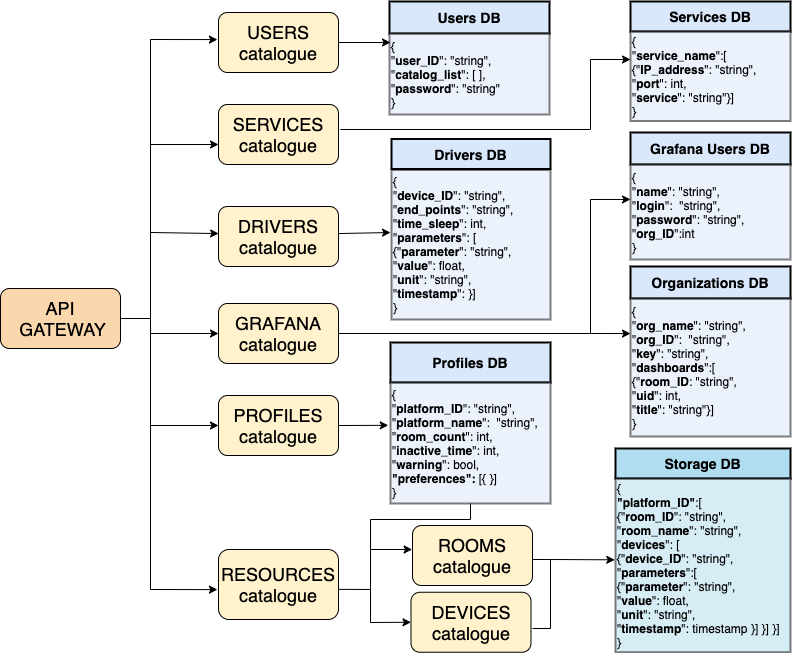

The diagram above was exported from draw.io. Its source (the exported page's mxGraphModel, read from the mxfile embedded in the PNG):
<mxGraphModel dx="461" dy="404" grid="1" gridSize="10" guides="1" tooltips="1" connect="1" arrows="1" fold="1" page="1" pageScale="1" pageWidth="1169" pageHeight="827" background="#ffffff" math="0" shadow="0">
  <root>
    <mxCell id="0" />
    <mxCell id="1" parent="0" />
    <mxCell id="qJwopqkPw-ZgJofDSxWy-1" value="&lt;font style=&quot;font-size: 18px&quot;&gt;API &amp;nbsp;GATEWAY&lt;/font&gt;" style="rounded=1;whiteSpace=wrap;html=1;fillColor=#fad7ac;" parent="1" vertex="1">
      <mxGeometry x="10" y="369" width="120" height="60" as="geometry" />
    </mxCell>
    <mxCell id="qJwopqkPw-ZgJofDSxWy-38" value="" style="endArrow=none;html=1;" parent="1" edge="1">
      <mxGeometry width="50" height="50" relative="1" as="geometry">
        <mxPoint x="160" y="670" as="sourcePoint" />
        <mxPoint x="160" y="120" as="targetPoint" />
      </mxGeometry>
    </mxCell>
    <mxCell id="qJwopqkPw-ZgJofDSxWy-39" value="" style="endArrow=classic;html=1;entryX=-0.009;entryY=0.468;entryDx=0;entryDy=0;entryPerimeter=0;" parent="1" edge="1">
      <mxGeometry width="50" height="50" relative="1" as="geometry">
        <mxPoint x="160" y="120" as="sourcePoint" />
        <mxPoint x="226.92000000000007" y="120.07999999999998" as="targetPoint" />
      </mxGeometry>
    </mxCell>
    <mxCell id="qJwopqkPw-ZgJofDSxWy-41" value="" style="endArrow=classic;html=1;entryX=0.001;entryY=0.451;entryDx=0;entryDy=0;entryPerimeter=0;" parent="1" target="gnopaFFPf9WRc7u9E_IU-34" edge="1">
      <mxGeometry width="50" height="50" relative="1" as="geometry">
        <mxPoint x="160" y="313" as="sourcePoint" />
        <mxPoint x="220" y="313" as="targetPoint" />
      </mxGeometry>
    </mxCell>
    <mxCell id="qJwopqkPw-ZgJofDSxWy-42" value="" style="endArrow=classic;html=1;entryX=0;entryY=0.5;entryDx=0;entryDy=0;" parent="1" target="qJwopqkPw-ZgJofDSxWy-47" edge="1">
      <mxGeometry width="50" height="50" relative="1" as="geometry">
        <mxPoint x="160" y="506" as="sourcePoint" />
        <mxPoint x="223.6400000000001" y="505.68000000000006" as="targetPoint" />
      </mxGeometry>
    </mxCell>
    <mxCell id="qJwopqkPw-ZgJofDSxWy-43" value="" style="endArrow=classic;html=1;elbow=vertical;entryX=-0.009;entryY=0.573;entryDx=0;entryDy=0;entryPerimeter=0;" parent="1" edge="1" target="qJwopqkPw-ZgJofDSxWy-48">
      <mxGeometry width="50" height="50" relative="1" as="geometry">
        <mxPoint x="160" y="670" as="sourcePoint" />
        <mxPoint x="230" y="669.99" as="targetPoint" />
      </mxGeometry>
    </mxCell>
    <mxCell id="qJwopqkPw-ZgJofDSxWy-44" value="" style="endArrow=none;html=1;exitX=1;exitY=0.5;exitDx=0;exitDy=0;" parent="1" source="qJwopqkPw-ZgJofDSxWy-1" edge="1">
      <mxGeometry width="50" height="50" relative="1" as="geometry">
        <mxPoint x="170" y="392" as="sourcePoint" />
        <mxPoint x="160" y="399" as="targetPoint" />
      </mxGeometry>
    </mxCell>
    <mxCell id="qJwopqkPw-ZgJofDSxWy-45" value="&lt;font style=&quot;font-size: 18px&quot;&gt;USERS&lt;br&gt;catalogue&lt;br&gt;&lt;/font&gt;" style="rounded=1;whiteSpace=wrap;html=1;fillColor=#fff2cc;" parent="1" vertex="1">
      <mxGeometry x="228" y="93" width="120" height="60" as="geometry" />
    </mxCell>
    <mxCell id="qJwopqkPw-ZgJofDSxWy-46" value="&lt;font style=&quot;font-size: 18px&quot;&gt;SERVICES&lt;br&gt;catalogue&lt;br&gt;&lt;/font&gt;" style="rounded=1;whiteSpace=wrap;html=1;fillColor=#fff2cc;" parent="1" vertex="1">
      <mxGeometry x="228" y="185" width="120" height="60" as="geometry" />
    </mxCell>
    <mxCell id="qJwopqkPw-ZgJofDSxWy-47" value="&lt;font style=&quot;font-size: 18px&quot;&gt;PROFILES&lt;br&gt;catalogue&lt;br&gt;&lt;/font&gt;" style="rounded=1;whiteSpace=wrap;html=1;fillColor=#fff2cc;" parent="1" vertex="1">
      <mxGeometry x="228" y="476" width="120" height="60" as="geometry" />
    </mxCell>
    <mxCell id="qJwopqkPw-ZgJofDSxWy-48" value="&lt;font style=&quot;font-size: 18px&quot;&gt;RESOURCES&lt;br&gt;&lt;/font&gt;&lt;span style=&quot;font-size: 18px&quot;&gt;catalogue&lt;/span&gt;" style="rounded=1;whiteSpace=wrap;html=1;fillColor=#fff2cc;" parent="1" vertex="1">
      <mxGeometry x="228" y="630" width="120" height="70" as="geometry" />
    </mxCell>
    <mxCell id="qJwopqkPw-ZgJofDSxWy-106" value="&lt;font style=&quot;font-size: 18px&quot;&gt;DEVICES catalogue&lt;br&gt;&lt;/font&gt;" style="rounded=1;whiteSpace=wrap;html=1;fillColor=#fff2cc;" parent="1" vertex="1">
      <mxGeometry x="420.5" y="672.75" width="120" height="60" as="geometry" />
    </mxCell>
    <mxCell id="qJwopqkPw-ZgJofDSxWy-107" value="&lt;font style=&quot;font-size: 18px&quot;&gt;ROOMS&lt;br&gt;&lt;/font&gt;&lt;span style=&quot;font-size: 18px&quot;&gt;catalogue&lt;/span&gt;" style="rounded=1;whiteSpace=wrap;html=1;fillColor=#fff2cc;" parent="1" vertex="1">
      <mxGeometry x="422" y="606" width="120" height="60" as="geometry" />
    </mxCell>
    <mxCell id="qJwopqkPw-ZgJofDSxWy-126" value="" style="endArrow=classic;html=1;exitX=1;exitY=0.5;exitDx=0;exitDy=0;entryX=-0.014;entryY=0.354;entryDx=0;entryDy=0;entryPerimeter=0;" parent="1" edge="1" target="gnopaFFPf9WRc7u9E_IU-37" source="qJwopqkPw-ZgJofDSxWy-47">
      <mxGeometry width="50" height="50" relative="1" as="geometry">
        <mxPoint x="344" y="515.76" as="sourcePoint" />
        <mxPoint x="392.20000000000005" y="516.11" as="targetPoint" />
      </mxGeometry>
    </mxCell>
    <mxCell id="ekrZgxwe2c2TyvV0jv7u-11" value="" style="endArrow=classic;html=1;" parent="1" edge="1">
      <mxGeometry width="50" height="50" relative="1" as="geometry">
        <mxPoint x="160" y="225" as="sourcePoint" />
        <mxPoint x="228" y="225" as="targetPoint" />
      </mxGeometry>
    </mxCell>
    <mxCell id="gnopaFFPf9WRc7u9E_IU-6" value="&lt;b&gt;&lt;font style=&quot;font-size: 14px&quot;&gt;Users DB&lt;/font&gt;&lt;/b&gt;" style="text;html=1;fillColor=#dae8fc;align=center;verticalAlign=middle;whiteSpace=wrap;rounded=0;strokeWidth=2;strokeColor=#000000;" parent="1" vertex="1">
      <mxGeometry x="399" y="82" width="160" height="32" as="geometry" />
    </mxCell>
    <mxCell id="gnopaFFPf9WRc7u9E_IU-14" value="{&lt;br&gt;&quot;&lt;b&gt;user_ID&lt;/b&gt;&quot;: &quot;string&quot;,&lt;br&gt;&lt;span style=&quot;text-align: right&quot;&gt;&quot;&lt;b&gt;catalog_list&lt;/b&gt;&quot;: [ ],&lt;br&gt;&lt;/span&gt;&quot;&lt;b&gt;password&lt;/b&gt;&quot;: &quot;string&quot;&lt;br&gt;}" style="text;html=1;fillColor=#dae8fc;align=left;verticalAlign=middle;whiteSpace=wrap;rounded=0;opacity=50;strokeWidth=2;strokeColor=#000000;" parent="1" vertex="1">
      <mxGeometry x="399" y="114" width="160" height="81" as="geometry" />
    </mxCell>
    <mxCell id="gnopaFFPf9WRc7u9E_IU-27" value="&lt;b&gt;&lt;font style=&quot;font-size: 14px&quot;&gt;Drivers DB&lt;/font&gt;&lt;/b&gt;" style="text;html=1;fillColor=#dae8fc;align=center;verticalAlign=middle;whiteSpace=wrap;rounded=0;strokeWidth=2;strokeColor=#000000;" parent="1" vertex="1">
      <mxGeometry x="401" y="219.5" width="159" height="30" as="geometry" />
    </mxCell>
    <object label="{&lt;br&gt;&quot;&lt;b&gt;device_ID&lt;/b&gt;&quot;: &quot;string&quot;,&lt;br&gt;&quot;&lt;b&gt;end_points&lt;/b&gt;&quot;: &quot;string&quot;,&lt;br&gt;&quot;&lt;b&gt;time_sleep&lt;/b&gt;&quot;: int,&lt;br&gt;&quot;&lt;b&gt;parameters&lt;/b&gt;&quot;: [&lt;br&gt;{&quot;&lt;b&gt;parameter&lt;/b&gt;&quot;: &quot;string&quot;,&lt;br&gt;&quot;&lt;b&gt;value&lt;/b&gt;&quot;: float,&lt;br&gt;&quot;&lt;b&gt;unit&lt;/b&gt;&quot;: &quot;string&quot;,&lt;br&gt;&quot;&lt;b&gt;timestamp&lt;/b&gt;&quot;:&amp;nbsp;}]&lt;br&gt;}" id="gnopaFFPf9WRc7u9E_IU-28">
      <mxCell style="text;html=1;fillColor=#dae8fc;align=left;verticalAlign=middle;whiteSpace=wrap;rounded=0;opacity=50;strokeWidth=2;strokeColor=#000000;" parent="1" vertex="1">
        <mxGeometry x="401" y="250.5" width="159" height="149.5" as="geometry" />
      </mxCell>
    </object>
    <mxCell id="gnopaFFPf9WRc7u9E_IU-34" value="&lt;font style=&quot;font-size: 18px&quot;&gt;DRIVERS&lt;br&gt;catalogue&lt;br&gt;&lt;/font&gt;" style="rounded=1;whiteSpace=wrap;html=1;fillColor=#fff2cc;" parent="1" vertex="1">
      <mxGeometry x="228" y="287" width="120" height="60" as="geometry" />
    </mxCell>
    <mxCell id="gnopaFFPf9WRc7u9E_IU-35" value="&lt;b&gt;&lt;font style=&quot;font-size: 14px&quot;&gt;Profiles DB&lt;/font&gt;&lt;/b&gt;" style="text;html=1;fillColor=#dae8fc;align=center;verticalAlign=middle;whiteSpace=wrap;rounded=0;strokeWidth=2;strokeColor=#000000;" parent="1" vertex="1">
      <mxGeometry x="400" y="423" width="160" height="40" as="geometry" />
    </mxCell>
    <object label="{&lt;br&gt;&quot;&lt;b&gt;platform_ID&lt;/b&gt;&quot;: &quot;string&quot;,&lt;br&gt;&quot;&lt;b&gt;platform_name&lt;/b&gt;&quot;:&amp;nbsp; &quot;string&quot;,&lt;br&gt;&quot;&lt;b&gt;room_count&lt;/b&gt;&quot;: int,&lt;br&gt;&quot;&lt;b&gt;inactive_time&lt;/b&gt;&quot;: int,&lt;br&gt;&quot;&lt;b&gt;warning&lt;/b&gt;&quot;: bool,&lt;br&gt;&lt;b&gt;&quot;preferences&quot;: &lt;/b&gt;[{ }]&lt;br&gt;}&amp;nbsp;" id="gnopaFFPf9WRc7u9E_IU-37">
      <mxCell style="text;html=1;fillColor=#dae8fc;align=left;verticalAlign=middle;rounded=0;whiteSpace=wrap;fontStyle=0;opacity=50;strokeWidth=2;strokeColor=#000000;" parent="1" vertex="1">
        <mxGeometry x="400" y="463" width="160" height="121" as="geometry" />
      </mxCell>
    </object>
    <mxCell id="9sdLh0cOcjJuP3G6MK0N-1" value="&lt;b&gt;&lt;font style=&quot;font-size: 14px&quot;&gt;Services DB&lt;/font&gt;&lt;/b&gt;" style="text;html=1;fillColor=#dae8fc;align=center;verticalAlign=middle;whiteSpace=wrap;rounded=0;strokeWidth=2;strokeColor=#000000;" vertex="1" parent="1">
      <mxGeometry x="640" y="82" width="160" height="30" as="geometry" />
    </mxCell>
    <object label="{&lt;br&gt;&quot;&lt;b&gt;service_name&lt;/b&gt;&quot;:[&lt;br&gt;{&quot;&lt;b&gt;IP_address&lt;/b&gt;&quot;: &quot;string&quot;,&lt;br&gt;&quot;&lt;b&gt;port&lt;/b&gt;&quot;: int,&lt;br&gt;&quot;&lt;b&gt;service&lt;/b&gt;&quot;: &quot;string&quot;}]&lt;br&gt;}" id="9sdLh0cOcjJuP3G6MK0N-2">
      <mxCell style="text;html=1;fillColor=#dae8fc;align=left;verticalAlign=middle;whiteSpace=wrap;rounded=0;opacity=50;strokeWidth=2;strokeColor=#000000;" vertex="1" parent="1">
        <mxGeometry x="640" y="112" width="160" height="89.5" as="geometry" />
      </mxCell>
    </object>
    <mxCell id="9sdLh0cOcjJuP3G6MK0N-12" value="" style="endArrow=none;html=1;exitX=0.999;exitY=0.569;exitDx=0;exitDy=0;exitPerimeter=0;" edge="1" parent="1" source="qJwopqkPw-ZgJofDSxWy-48">
      <mxGeometry width="50" height="50" relative="1" as="geometry">
        <mxPoint x="350" y="670" as="sourcePoint" />
        <mxPoint x="380" y="670" as="targetPoint" />
      </mxGeometry>
    </mxCell>
    <mxCell id="9sdLh0cOcjJuP3G6MK0N-13" value="" style="endArrow=none;html=1;" edge="1" parent="1">
      <mxGeometry width="50" height="50" relative="1" as="geometry">
        <mxPoint x="380" y="680" as="sourcePoint" />
        <mxPoint x="380" y="630" as="targetPoint" />
      </mxGeometry>
    </mxCell>
    <mxCell id="9sdLh0cOcjJuP3G6MK0N-14" value="" style="endArrow=none;html=1;" edge="1" parent="1">
      <mxGeometry width="50" height="50" relative="1" as="geometry">
        <mxPoint x="380" y="703" as="sourcePoint" />
        <mxPoint x="380" y="670" as="targetPoint" />
      </mxGeometry>
    </mxCell>
    <mxCell id="9sdLh0cOcjJuP3G6MK0N-15" value="" style="endArrow=classic;html=1;entryX=0;entryY=0.5;entryDx=0;entryDy=0;" edge="1" parent="1" target="qJwopqkPw-ZgJofDSxWy-106">
      <mxGeometry width="50" height="50" relative="1" as="geometry">
        <mxPoint x="380" y="703" as="sourcePoint" />
        <mxPoint x="420" y="659" as="targetPoint" />
      </mxGeometry>
    </mxCell>
    <mxCell id="9sdLh0cOcjJuP3G6MK0N-17" value="" style="endArrow=none;html=1;" edge="1" parent="1">
      <mxGeometry width="50" height="50" relative="1" as="geometry">
        <mxPoint x="560" y="709" as="sourcePoint" />
        <mxPoint x="560" y="640" as="targetPoint" />
      </mxGeometry>
    </mxCell>
    <mxCell id="9sdLh0cOcjJuP3G6MK0N-18" value="" style="endArrow=none;html=1;exitX=1;exitY=0.5;exitDx=0;exitDy=0;" edge="1" parent="1">
      <mxGeometry width="50" height="50" relative="1" as="geometry">
        <mxPoint x="542" y="709" as="sourcePoint" />
        <mxPoint x="560" y="709" as="targetPoint" />
      </mxGeometry>
    </mxCell>
    <mxCell id="9sdLh0cOcjJuP3G6MK0N-19" value="" style="endArrow=none;html=1;exitX=1;exitY=0.5;exitDx=0;exitDy=0;" edge="1" parent="1">
      <mxGeometry width="50" height="50" relative="1" as="geometry">
        <mxPoint x="542.0000000000001" y="640" as="sourcePoint" />
        <mxPoint x="560" y="640" as="targetPoint" />
      </mxGeometry>
    </mxCell>
    <mxCell id="9sdLh0cOcjJuP3G6MK0N-20" value="&lt;b&gt;&lt;font style=&quot;font-size: 14px&quot;&gt;Storage DB&lt;/font&gt;&lt;/b&gt;" style="text;html=1;fillColor=#b1ddf0;align=center;verticalAlign=middle;whiteSpace=wrap;rounded=0;strokeColor=#000000;strokeWidth=2;" vertex="1" parent="1">
      <mxGeometry x="625" y="529" width="175" height="30" as="geometry" />
    </mxCell>
    <object label="{&lt;br&gt;&lt;b&gt;&quot;platform_ID&quot;&lt;/b&gt;:[&lt;br&gt;{&quot;&lt;b&gt;room_ID&lt;/b&gt;&quot;: &quot;string&quot;,&lt;br&gt;&quot;&lt;b&gt;room_name&lt;/b&gt;&quot;: &quot;string&quot;,&lt;br&gt;&quot;&lt;b&gt;devices&lt;/b&gt;&quot;: [&lt;br&gt;{&quot;&lt;b&gt;device_ID&lt;/b&gt;&quot;: &quot;string&quot;,&lt;br&gt;&quot;&lt;b&gt;parameters&lt;/b&gt;&quot;:[&lt;br&gt;{&quot;&lt;b&gt;parameter&lt;/b&gt;&quot;: &quot;string&quot;,&lt;br&gt;&quot;&lt;b&gt;value&lt;/b&gt;&quot;: float,&lt;br&gt;&quot;&lt;b&gt;unit&lt;/b&gt;&quot;: &quot;string&quot;,&lt;br&gt;&quot;&lt;b&gt;timestamp&lt;/b&gt;&quot;:&amp;nbsp;timestamp }] }] }]&lt;br&gt;}" id="9sdLh0cOcjJuP3G6MK0N-21">
      <mxCell style="text;html=1;fillColor=#b1ddf0;align=left;verticalAlign=middle;whiteSpace=wrap;rounded=0;opacity=50;strokeColor=#000000;strokeWidth=2;" vertex="1" parent="1">
        <mxGeometry x="625" y="559" width="175" height="173.75" as="geometry" />
      </mxCell>
    </object>
    <mxCell id="9sdLh0cOcjJuP3G6MK0N-23" value="" style="endArrow=classic;html=1;entryX=-0.004;entryY=0.468;entryDx=0;entryDy=0;entryPerimeter=0;" edge="1" parent="1" target="9sdLh0cOcjJuP3G6MK0N-21">
      <mxGeometry width="50" height="50" relative="1" as="geometry">
        <mxPoint x="560" y="640" as="sourcePoint" />
        <mxPoint x="604.1249999999998" y="640.1025" as="targetPoint" />
      </mxGeometry>
    </mxCell>
    <mxCell id="9sdLh0cOcjJuP3G6MK0N-24" value="&lt;b&gt;&lt;font style=&quot;font-size: 14px&quot;&gt;Grafana Users DB&lt;/font&gt;&lt;/b&gt;" style="text;html=1;fillColor=#dae8fc;align=center;verticalAlign=middle;whiteSpace=wrap;rounded=0;strokeWidth=2;strokeColor=#000000;" vertex="1" parent="1">
      <mxGeometry x="640" y="213" width="160" height="32" as="geometry" />
    </mxCell>
    <mxCell id="9sdLh0cOcjJuP3G6MK0N-25" value="{&lt;br&gt;&quot;&lt;b&gt;name&lt;/b&gt;&quot;: &quot;string&quot;,&lt;br&gt;&lt;span style=&quot;text-align: right&quot;&gt;&quot;&lt;b&gt;login&lt;/b&gt;&quot;:&amp;nbsp; &quot;string&quot;,&lt;br&gt;&lt;/span&gt;&quot;&lt;b&gt;password&lt;/b&gt;&quot;: &quot;string&quot;,&lt;br&gt;&quot;&lt;b&gt;org_ID&lt;/b&gt;&quot;:int&lt;br&gt;}" style="text;html=1;fillColor=#dae8fc;align=left;verticalAlign=middle;whiteSpace=wrap;rounded=0;opacity=50;strokeWidth=2;strokeColor=#000000;" vertex="1" parent="1">
      <mxGeometry x="640" y="245" width="160" height="95" as="geometry" />
    </mxCell>
    <mxCell id="9sdLh0cOcjJuP3G6MK0N-26" value="&lt;b&gt;&lt;font style=&quot;font-size: 14px&quot;&gt;Organizations DB&lt;/font&gt;&lt;/b&gt;" style="text;html=1;fillColor=#dae8fc;align=center;verticalAlign=middle;whiteSpace=wrap;rounded=0;strokeWidth=2;strokeColor=#000000;" vertex="1" parent="1">
      <mxGeometry x="640" y="347" width="160" height="32" as="geometry" />
    </mxCell>
    <mxCell id="9sdLh0cOcjJuP3G6MK0N-27" value="{&lt;br&gt;&quot;&lt;b&gt;org_name&lt;/b&gt;&quot;: &quot;string&quot;,&lt;br&gt;&lt;span style=&quot;text-align: right&quot;&gt;&quot;&lt;b&gt;org_ID&lt;/b&gt;&quot;:&amp;nbsp; &quot;string&quot;,&lt;br&gt;&lt;/span&gt;&quot;&lt;b&gt;key&lt;/b&gt;&quot;: &quot;string&quot;,&lt;br&gt;&quot;&lt;b&gt;dashboards&lt;/b&gt;&quot;:[&lt;br&gt;{&quot;&lt;b&gt;room_ID&lt;/b&gt;: &quot;string&quot;,&lt;br&gt;&quot;&lt;b&gt;uid&lt;/b&gt;&quot;: int,&lt;br&gt;&quot;&lt;b&gt;title&lt;/b&gt;&quot;: &quot;string&quot;}]&lt;br&gt;}" style="text;html=1;fillColor=#dae8fc;align=left;verticalAlign=middle;whiteSpace=wrap;rounded=0;opacity=50;strokeWidth=2;strokeColor=#000000;" vertex="1" parent="1">
      <mxGeometry x="640" y="379" width="160" height="138" as="geometry" />
    </mxCell>
    <mxCell id="9sdLh0cOcjJuP3G6MK0N-28" value="" style="endArrow=none;html=1;strokeColor=#000000;" edge="1" parent="1">
      <mxGeometry width="50" height="50" relative="1" as="geometry">
        <mxPoint x="350" y="210" as="sourcePoint" />
        <mxPoint x="600" y="210" as="targetPoint" />
      </mxGeometry>
    </mxCell>
    <mxCell id="9sdLh0cOcjJuP3G6MK0N-29" value="" style="endArrow=none;html=1;strokeColor=#000000;" edge="1" parent="1">
      <mxGeometry width="50" height="50" relative="1" as="geometry">
        <mxPoint x="600" y="210" as="sourcePoint" />
        <mxPoint x="600" y="140" as="targetPoint" />
      </mxGeometry>
    </mxCell>
    <mxCell id="9sdLh0cOcjJuP3G6MK0N-31" value="" style="endArrow=classic;html=1;strokeColor=#000000;" edge="1" parent="1">
      <mxGeometry width="50" height="50" relative="1" as="geometry">
        <mxPoint x="600" y="140" as="sourcePoint" />
        <mxPoint x="640" y="140" as="targetPoint" />
      </mxGeometry>
    </mxCell>
    <mxCell id="9sdLh0cOcjJuP3G6MK0N-32" value="&lt;font style=&quot;font-size: 18px&quot;&gt;GRAFANA&lt;br&gt;catalogue&lt;br&gt;&lt;/font&gt;" style="rounded=1;whiteSpace=wrap;html=1;fillColor=#fff2cc;" vertex="1" parent="1">
      <mxGeometry x="228" y="384" width="120" height="60" as="geometry" />
    </mxCell>
    <mxCell id="9sdLh0cOcjJuP3G6MK0N-33" value="" style="endArrow=classic;html=1;strokeColor=#000000;entryX=0;entryY=0.5;entryDx=0;entryDy=0;" edge="1" parent="1" target="9sdLh0cOcjJuP3G6MK0N-32">
      <mxGeometry width="50" height="50" relative="1" as="geometry">
        <mxPoint x="160" y="414" as="sourcePoint" />
        <mxPoint x="220" y="410" as="targetPoint" />
      </mxGeometry>
    </mxCell>
    <mxCell id="9sdLh0cOcjJuP3G6MK0N-34" value="" style="endArrow=none;html=1;strokeColor=#000000;exitX=1;exitY=0.5;exitDx=0;exitDy=0;" edge="1" parent="1" source="9sdLh0cOcjJuP3G6MK0N-32">
      <mxGeometry width="50" height="50" relative="1" as="geometry">
        <mxPoint x="420" y="440" as="sourcePoint" />
        <mxPoint x="600" y="414" as="targetPoint" />
      </mxGeometry>
    </mxCell>
    <mxCell id="9sdLh0cOcjJuP3G6MK0N-35" value="" style="endArrow=none;html=1;strokeColor=#000000;" edge="1" parent="1">
      <mxGeometry width="50" height="50" relative="1" as="geometry">
        <mxPoint x="600" y="414" as="sourcePoint" />
        <mxPoint x="600" y="280" as="targetPoint" />
      </mxGeometry>
    </mxCell>
    <mxCell id="9sdLh0cOcjJuP3G6MK0N-36" value="" style="endArrow=classic;html=1;strokeColor=#000000;entryX=0;entryY=0.368;entryDx=0;entryDy=0;entryPerimeter=0;" edge="1" parent="1" target="9sdLh0cOcjJuP3G6MK0N-25">
      <mxGeometry width="50" height="50" relative="1" as="geometry">
        <mxPoint x="600" y="280" as="sourcePoint" />
        <mxPoint x="650" y="290" as="targetPoint" />
      </mxGeometry>
    </mxCell>
    <mxCell id="9sdLh0cOcjJuP3G6MK0N-37" value="" style="endArrow=classic;html=1;strokeColor=#000000;entryX=0;entryY=0.225;entryDx=0;entryDy=0;entryPerimeter=0;" edge="1" parent="1">
      <mxGeometry width="50" height="50" relative="1" as="geometry">
        <mxPoint x="600" y="414" as="sourcePoint" />
        <mxPoint x="640" y="414.04999999999995" as="targetPoint" />
      </mxGeometry>
    </mxCell>
    <mxCell id="9sdLh0cOcjJuP3G6MK0N-38" value="" style="endArrow=classic;html=1;strokeColor=#000000;exitX=1;exitY=0.5;exitDx=0;exitDy=0;" edge="1" parent="1" source="qJwopqkPw-ZgJofDSxWy-45">
      <mxGeometry width="50" height="50" relative="1" as="geometry">
        <mxPoint x="330" y="100" as="sourcePoint" />
        <mxPoint x="400" y="123" as="targetPoint" />
      </mxGeometry>
    </mxCell>
    <mxCell id="9sdLh0cOcjJuP3G6MK0N-40" value="" style="endArrow=classic;html=1;strokeColor=#000000;exitX=0.998;exitY=0.451;exitDx=0;exitDy=0;exitPerimeter=0;" edge="1" parent="1" source="gnopaFFPf9WRc7u9E_IU-34">
      <mxGeometry width="50" height="50" relative="1" as="geometry">
        <mxPoint x="340" y="343" as="sourcePoint" />
        <mxPoint x="400" y="313" as="targetPoint" />
      </mxGeometry>
    </mxCell>
    <mxCell id="9sdLh0cOcjJuP3G6MK0N-41" value="" style="endArrow=classic;html=1;strokeColor=#000000;entryX=-0.003;entryY=0.4;entryDx=0;entryDy=0;entryPerimeter=0;" edge="1" parent="1" target="qJwopqkPw-ZgJofDSxWy-107">
      <mxGeometry width="50" height="50" relative="1" as="geometry">
        <mxPoint x="380" y="630" as="sourcePoint" />
        <mxPoint x="430" y="610" as="targetPoint" />
      </mxGeometry>
    </mxCell>
    <mxCell id="9sdLh0cOcjJuP3G6MK0N-42" value="" style="endArrow=none;html=1;strokeColor=#000000;" edge="1" parent="1" target="gnopaFFPf9WRc7u9E_IU-37">
      <mxGeometry width="50" height="50" relative="1" as="geometry">
        <mxPoint x="480" y="600" as="sourcePoint" />
        <mxPoint x="430" y="600" as="targetPoint" />
      </mxGeometry>
    </mxCell>
    <mxCell id="9sdLh0cOcjJuP3G6MK0N-44" value="" style="endArrow=none;html=1;strokeColor=#000000;" edge="1" parent="1">
      <mxGeometry width="50" height="50" relative="1" as="geometry">
        <mxPoint x="380" y="600" as="sourcePoint" />
        <mxPoint x="480" y="600" as="targetPoint" />
      </mxGeometry>
    </mxCell>
    <mxCell id="9sdLh0cOcjJuP3G6MK0N-45" value="" style="endArrow=none;html=1;strokeColor=#000000;" edge="1" parent="1">
      <mxGeometry width="50" height="50" relative="1" as="geometry">
        <mxPoint x="380" y="640" as="sourcePoint" />
        <mxPoint x="380" y="600" as="targetPoint" />
      </mxGeometry>
    </mxCell>
  </root>
</mxGraphModel>